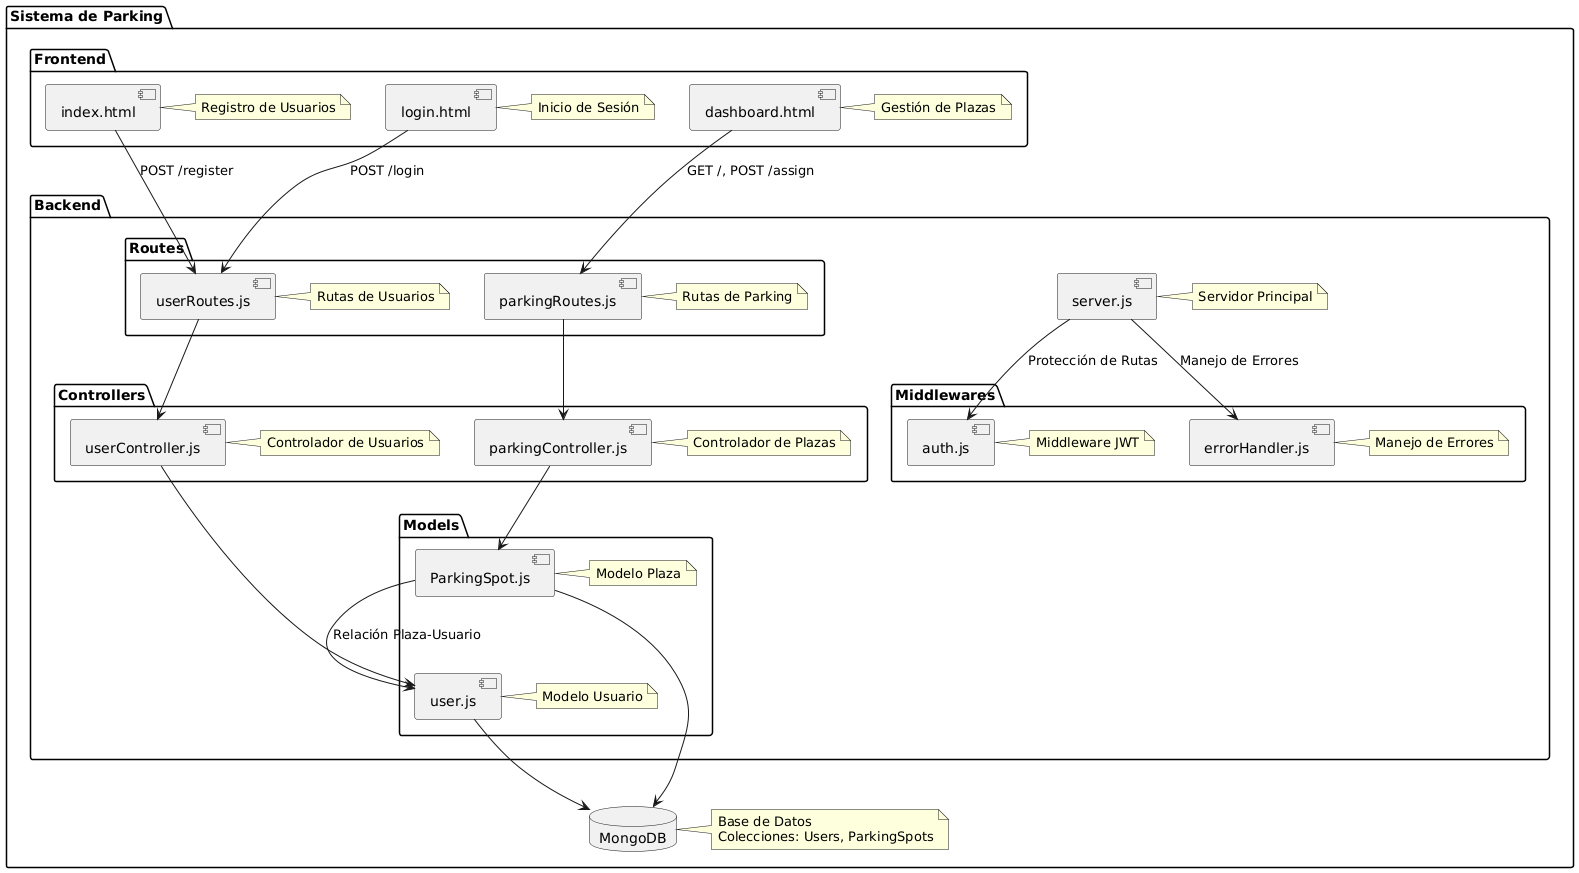

The diagram above was rendered by PlantUML. Its source (embedded in the PNG):
@startuml
package "Sistema de Parking" {
    
    package "Frontend" {
        component "index.html" as RegisterPage
        note right of RegisterPage : Registro de Usuarios

        component "login.html" as LoginPage
        note right of LoginPage : Inicio de Sesión

        component "dashboard.html" as DashboardPage
        note right of DashboardPage : Gestión de Plazas
    }

    package "Backend" {
        component "server.js" as Server
        note right of Server : Servidor Principal

        package "Routes" {
            component "userRoutes.js" as UserRoutes
            note right of UserRoutes : Rutas de Usuarios

            component "parkingRoutes.js" as ParkingRoutes
            note right of ParkingRoutes : Rutas de Parking
        }

        package "Controllers" {
            component "userController.js" as UserController
            note right of UserController : Controlador de Usuarios

            component "parkingController.js" as ParkingController
            note right of ParkingController : Controlador de Plazas
        }

        package "Models" {
            component "user.js" as UserModel
            note right of UserModel : Modelo Usuario

            component "ParkingSpot.js" as ParkingModel
            note right of ParkingModel : Modelo Plaza
        }

        package "Middlewares" {
            component "auth.js" as AuthMiddleware
            note right of AuthMiddleware : Middleware JWT

            component "errorHandler.js" as ErrorHandler
            note right of ErrorHandler : Manejo de Errores
        }
    }

    database "MongoDB" as DB
    note right of DB : Base de Datos\nColecciones: Users, ParkingSpots

    ' Relación entre Frontend y Backend
    RegisterPage --> UserRoutes : "POST /register"
    LoginPage --> UserRoutes : "POST /login"
    DashboardPage --> ParkingRoutes : "GET /, POST /assign"

    ' Conexiones Backend
    UserRoutes --> UserController
    ParkingRoutes --> ParkingController
    UserController --> UserModel
    ParkingController --> ParkingModel
    ParkingModel --> DB
    UserModel --> DB

    ' Middleware
    Server --> AuthMiddleware : "Protección de Rutas"
    Server --> ErrorHandler : "Manejo de Errores"
    ParkingModel --> UserModel : "Relación Plaza-Usuario"
}
@enduml